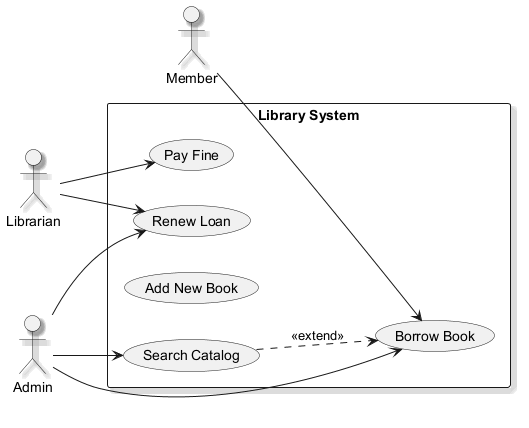

The diagram above was rendered by PlantUML. Its source (embedded in the PNG):
@startuml
skinparam shadowing true
left to right direction
actor "Member" as Member
actor "Librarian" as Librarian
actor "Admin" as Admin
rectangle "Library System" {
  usecase "Renew Loan" as UC_RenewLoan
  usecase "Search Catalog" as UC_SearchCatalog
  usecase "Borrow Book" as UC_BorrowBook
  usecase "Add New Book" as UC_AddNewBook
  usecase "Pay Fine" as UC_PayFine
}
Member --> UC_BorrowBook
Librarian --> UC_PayFine
Librarian --> UC_RenewLoan
Admin --> UC_BorrowBook
Admin --> UC_RenewLoan
Admin --> UC_SearchCatalog
UC_SearchCatalog ..> UC_BorrowBook : <<extend>>
@enduml